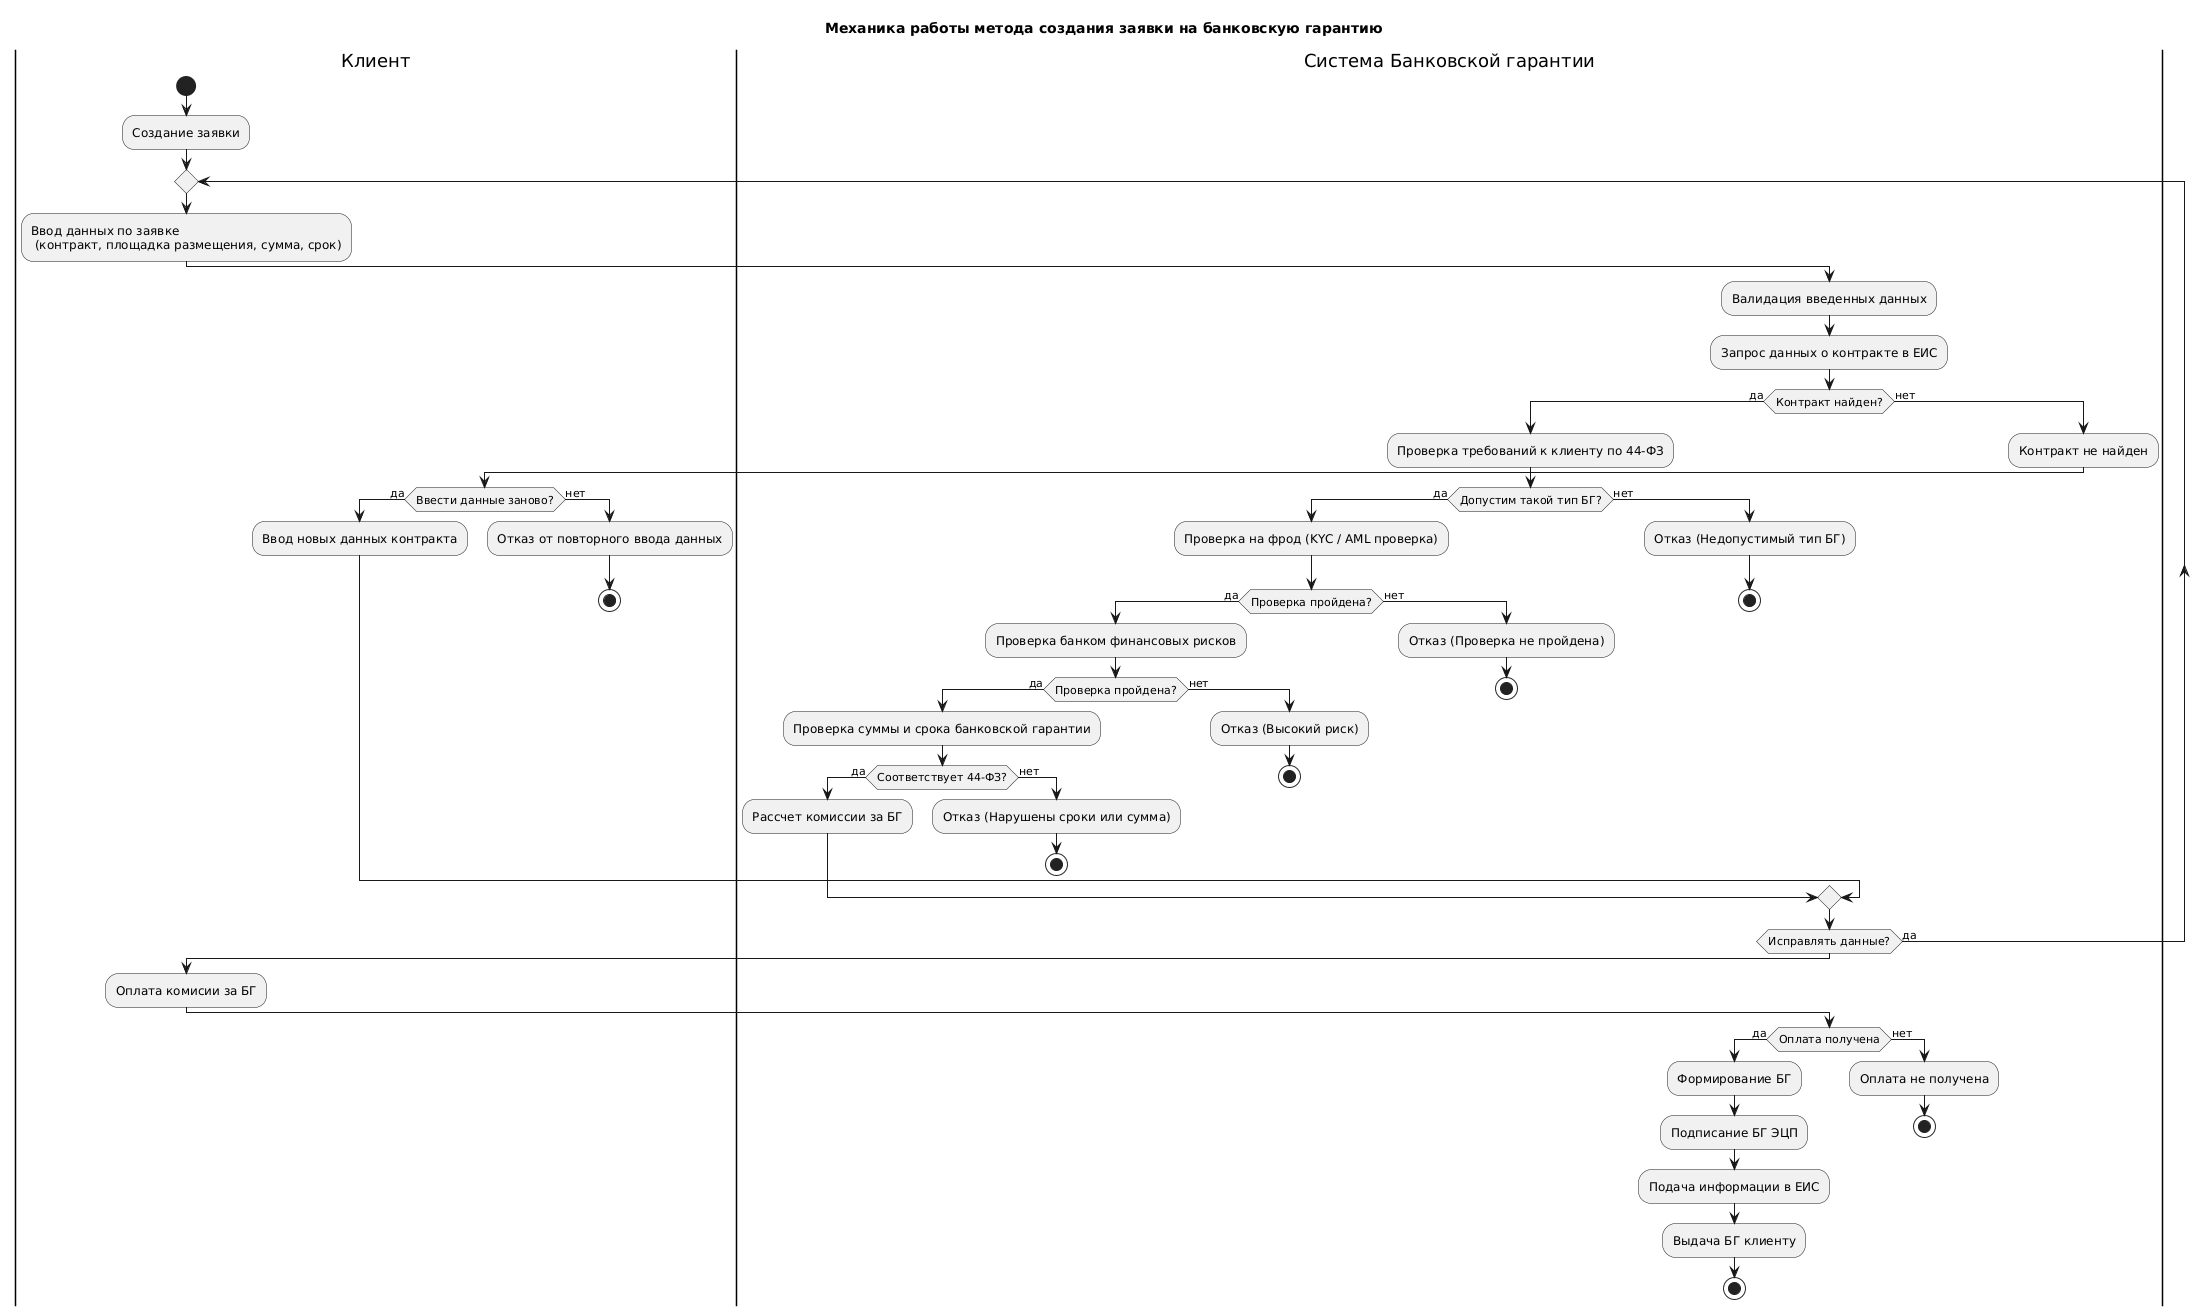

The diagram above was rendered by PlantUML. Its source (embedded in the PNG):
@startuml
title Механика работы метода создания заявки на банковскую гарантию

|Клиент|
start
:Создание заявки;
repeat 
:Ввод данных по заявке \n (контракт, площадка размещения, сумма, срок);

|Система Банковской гарантии|
:Валидация введенных данных;


:Запрос данных о контракте в ЕИС;
if (Контракт найден?) then (да)


    :Проверка требований к клиенту по 44-ФЗ;
    if (Допустим такой тип БГ?) then (да)
    
        
        :Проверка на фрод (KYC / AML проверка);
        if (Проверка пройдена?) then (да)
            
            :Проверка банком финансовых рисков;
            if (Проверка пройдена?) then (да);
             
            
                :Проверка суммы и срока банковской гарантии;
                if (Соответствует 44-ФЗ?) then (да)
                
                    :Рассчет комиссии за БГ;
    
                    
                else (нет)
                :Отказ (Нарушены сроки или сумма);
                stop
                endif
            
            else (нет)
            :Отказ (Высокий риск);
            stop
            endif    
           
        
        else (нет)
        :Отказ (Проверка не пройдена);
        stop
        endif
    
    else (нет)
    :Отказ (Недопустимый тип БГ);
    stop
    endif
    
else (нет)
:Контракт не найден;
        |Клиент|
        if (Ввести данные заново?) then (да)
        
            :Ввод новых данных контракта;
        else (нет)
            :Отказ от повторного ввода данных;
            stop
        endif

endif
|Система Банковской гарантии|
repeat while (Исправлять данные?) is (да)



|Клиент|
:Оплата комисии за БГ;

|Система Банковской гарантии|
if (Оплата получена) then (да)
    :Формирование БГ;
    :Подписание БГ ЭЦП;
    :Подача информации в ЕИС;
    :Выдача БГ клиенту;
    stop
else (нет)
:Оплата не получена;
stop
endif
@enduml